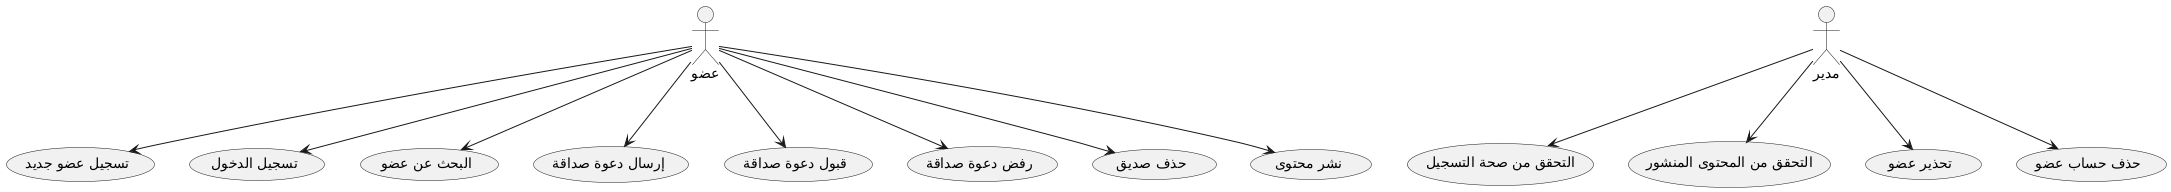

The diagram above was rendered by PlantUML. Its source (embedded in the PNG):
@startuml
actor "عضو" as Member
actor "مدير" as Admin

usecase "تسجيل عضو جديد" as UC_Register
usecase "التحقق من صحة التسجيل" as UC_Validate
usecase "تسجيل الدخول" as UC_Login
usecase "البحث عن عضو" as UC_Search
usecase "إرسال دعوة صداقة" as UC_SendFriendRequest
usecase "قبول دعوة صداقة" as UC_AcceptFriendRequest
usecase "رفض دعوة صداقة" as UC_RejectFriendRequest
usecase "حذف صديق" as UC_RemoveFriend
usecase "نشر محتوى" as UC_PublishContent
usecase "التحقق من المحتوى المنشور" as UC_VerifyContent
usecase "تحذير عضو" as UC_WarnMember
usecase "حذف حساب عضو" as UC_DeleteAccount

Member --> UC_Register
Admin --> UC_Validate
Member --> UC_Login
Member --> UC_Search
Member --> UC_SendFriendRequest
Member --> UC_AcceptFriendRequest
Member --> UC_RejectFriendRequest
Member --> UC_RemoveFriend
Member --> UC_PublishContent
Admin --> UC_VerifyContent
Admin --> UC_WarnMember
Admin --> UC_DeleteAccount
@enduml